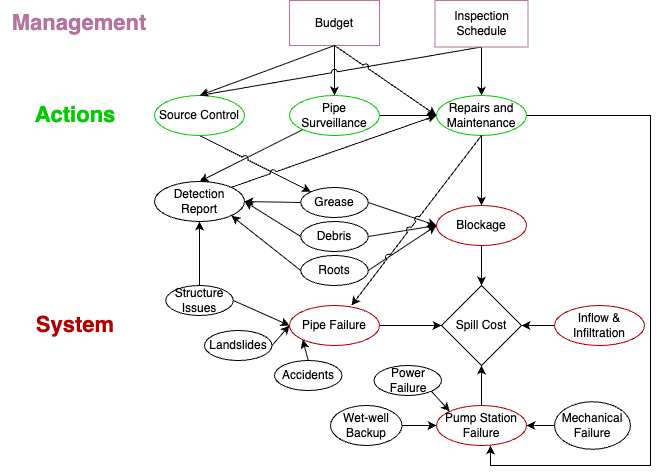

The diagram above was exported from draw.io. Its source (the exported page's mxGraphModel, read from the mxfile embedded in the PNG):
<mxGraphModel dx="288" dy="290" grid="1" gridSize="10" guides="1" tooltips="1" connect="1" arrows="1" fold="1" page="1" pageScale="1" pageWidth="1100" pageHeight="850" math="0" shadow="0">
  <root>
    <mxCell id="0" />
    <mxCell id="1" parent="0" />
    <mxCell id="cti40bKMGKBuRKP5wi5s-6" style="edgeStyle=orthogonalEdgeStyle;rounded=0;orthogonalLoop=1;jettySize=auto;html=1;exitX=0.5;exitY=1;exitDx=0;exitDy=0;" parent="1" source="qZGXFcqpN91dHMlw1VVO-1" target="qZGXFcqpN91dHMlw1VVO-7" edge="1">
      <mxGeometry relative="1" as="geometry" />
    </mxCell>
    <mxCell id="qZGXFcqpN91dHMlw1VVO-1" value="Budget" style="rounded=0;whiteSpace=wrap;html=1;strokeColor=#B5739D;" parent="1" vertex="1">
      <mxGeometry x="319" y="95" width="90" height="45" as="geometry" />
    </mxCell>
    <mxCell id="cti40bKMGKBuRKP5wi5s-15" style="edgeStyle=orthogonalEdgeStyle;rounded=0;orthogonalLoop=1;jettySize=auto;html=1;exitX=0.5;exitY=1;exitDx=0;exitDy=0;entryX=0.5;entryY=0;entryDx=0;entryDy=0;" parent="1" source="qZGXFcqpN91dHMlw1VVO-3" target="qZGXFcqpN91dHMlw1VVO-11" edge="1">
      <mxGeometry relative="1" as="geometry" />
    </mxCell>
    <mxCell id="cti40bKMGKBuRKP5wi5s-22" style="edgeStyle=none;shape=connector;rounded=0;orthogonalLoop=1;jettySize=auto;html=1;exitX=0.5;exitY=1;exitDx=0;exitDy=0;entryX=0.5;entryY=0;entryDx=0;entryDy=0;strokeColor=default;align=center;verticalAlign=middle;fontFamily=Helvetica;fontSize=11;fontColor=default;labelBackgroundColor=default;endArrow=classic;jumpStyle=arc;" parent="1" source="qZGXFcqpN91dHMlw1VVO-3" target="qZGXFcqpN91dHMlw1VVO-10" edge="1">
      <mxGeometry relative="1" as="geometry" />
    </mxCell>
    <mxCell id="cti40bKMGKBuRKP5wi5s-64" style="edgeStyle=orthogonalEdgeStyle;shape=connector;rounded=0;orthogonalLoop=1;jettySize=auto;html=1;exitX=1;exitY=0.5;exitDx=0;exitDy=0;entryX=0.6;entryY=1;entryDx=0;entryDy=0;strokeColor=default;align=center;verticalAlign=middle;fontFamily=Helvetica;fontSize=11;fontColor=default;labelBackgroundColor=default;endArrow=classic;entryPerimeter=0;" parent="1" source="qZGXFcqpN91dHMlw1VVO-11" target="cti40bKMGKBuRKP5wi5s-4" edge="1">
      <mxGeometry relative="1" as="geometry">
        <Array as="points">
          <mxPoint x="680" y="210" />
          <mxPoint x="680" y="560" />
          <mxPoint x="520" y="560" />
        </Array>
      </mxGeometry>
    </mxCell>
    <mxCell id="qZGXFcqpN91dHMlw1VVO-3" value="Inspection Schedule" style="rounded=0;whiteSpace=wrap;html=1;strokeColor=#B5739D;" parent="1" vertex="1">
      <mxGeometry x="464.5" y="95" width="93" height="46.5" as="geometry" />
    </mxCell>
    <mxCell id="cti40bKMGKBuRKP5wi5s-33" style="edgeStyle=none;shape=connector;rounded=0;orthogonalLoop=1;jettySize=auto;html=1;exitX=1;exitY=0.5;exitDx=0;exitDy=0;strokeColor=default;align=center;verticalAlign=middle;fontFamily=Helvetica;fontSize=11;fontColor=default;labelBackgroundColor=default;endArrow=classic;entryX=0;entryY=0.5;entryDx=0;entryDy=0;" parent="1" source="qZGXFcqpN91dHMlw1VVO-7" target="qZGXFcqpN91dHMlw1VVO-11" edge="1">
      <mxGeometry relative="1" as="geometry">
        <mxPoint x="534" y="210" as="targetPoint" />
      </mxGeometry>
    </mxCell>
    <mxCell id="qZGXFcqpN91dHMlw1VVO-7" value="Pipe Surveillance" style="ellipse;whiteSpace=wrap;html=1;strokeColor=#00CC00;" parent="1" vertex="1">
      <mxGeometry x="319" y="190" width="90" height="40" as="geometry" />
    </mxCell>
    <mxCell id="cti40bKMGKBuRKP5wi5s-48" style="edgeStyle=none;shape=connector;rounded=0;orthogonalLoop=1;jettySize=auto;html=1;exitX=0;exitY=0.5;exitDx=0;exitDy=0;entryX=1;entryY=0.5;entryDx=0;entryDy=0;strokeColor=default;align=center;verticalAlign=middle;fontFamily=Helvetica;fontSize=11;fontColor=default;labelBackgroundColor=default;endArrow=classic;" parent="1" source="qZGXFcqpN91dHMlw1VVO-8" target="qZGXFcqpN91dHMlw1VVO-13" edge="1">
      <mxGeometry relative="1" as="geometry" />
    </mxCell>
    <mxCell id="qZGXFcqpN91dHMlw1VVO-8" value="Inflow &amp;amp; Infiltration" style="ellipse;whiteSpace=wrap;html=1;strokeColor=light-dark(#B20000,#FF1030);" parent="1" vertex="1">
      <mxGeometry x="584" y="400" width="90" height="40" as="geometry" />
    </mxCell>
    <mxCell id="cti40bKMGKBuRKP5wi5s-46" style="edgeStyle=none;shape=connector;rounded=0;orthogonalLoop=1;jettySize=auto;html=1;exitX=1;exitY=0.5;exitDx=0;exitDy=0;entryX=0;entryY=0.5;entryDx=0;entryDy=0;strokeColor=default;align=center;verticalAlign=middle;fontFamily=Helvetica;fontSize=11;fontColor=default;labelBackgroundColor=default;endArrow=classic;" parent="1" source="qZGXFcqpN91dHMlw1VVO-9" target="qZGXFcqpN91dHMlw1VVO-13" edge="1">
      <mxGeometry relative="1" as="geometry" />
    </mxCell>
    <mxCell id="qZGXFcqpN91dHMlw1VVO-9" value="Pipe Failure" style="ellipse;whiteSpace=wrap;html=1;strokeColor=light-dark(#B20000,#FF1030);" parent="1" vertex="1">
      <mxGeometry x="319" y="400" width="90" height="40" as="geometry" />
    </mxCell>
    <mxCell id="cti40bKMGKBuRKP5wi5s-32" style="edgeStyle=none;shape=connector;rounded=0;orthogonalLoop=1;jettySize=auto;html=1;exitX=0;exitY=1;exitDx=0;exitDy=0;strokeColor=default;align=center;verticalAlign=middle;fontFamily=Helvetica;fontSize=11;fontColor=default;labelBackgroundColor=default;endArrow=classic;entryX=0.5;entryY=0;entryDx=0;entryDy=0;jumpStyle=arc;" parent="1" source="qZGXFcqpN91dHMlw1VVO-7" target="5qdo6g6W6I5e6sz085rV-1" edge="1">
      <mxGeometry relative="1" as="geometry">
        <mxPoint x="229" y="280" as="targetPoint" />
      </mxGeometry>
    </mxCell>
    <mxCell id="cti40bKMGKBuRKP5wi5s-34" style="edgeStyle=none;shape=connector;rounded=0;orthogonalLoop=1;jettySize=auto;html=1;exitX=0.5;exitY=1;exitDx=0;exitDy=0;entryX=0;entryY=0;entryDx=0;entryDy=0;strokeColor=default;align=center;verticalAlign=middle;fontFamily=Helvetica;fontSize=11;fontColor=default;labelBackgroundColor=default;endArrow=classic;jumpStyle=arc;" parent="1" source="qZGXFcqpN91dHMlw1VVO-10" target="cti40bKMGKBuRKP5wi5s-23" edge="1">
      <mxGeometry relative="1" as="geometry" />
    </mxCell>
    <mxCell id="qZGXFcqpN91dHMlw1VVO-10" value="Source Control" style="ellipse;whiteSpace=wrap;html=1;strokeColor=#00CC00;" parent="1" vertex="1">
      <mxGeometry x="184" y="190" width="90" height="40" as="geometry" />
    </mxCell>
    <mxCell id="qZGXFcqpN91dHMlw1VVO-11" value="Repairs and Maintenance" style="ellipse;whiteSpace=wrap;html=1;strokeColor=#00CC00;" parent="1" vertex="1">
      <mxGeometry x="466" y="190" width="90" height="40" as="geometry" />
    </mxCell>
    <mxCell id="cti40bKMGKBuRKP5wi5s-17" style="edgeStyle=orthogonalEdgeStyle;rounded=0;orthogonalLoop=1;jettySize=auto;html=1;exitX=0.5;exitY=1;exitDx=0;exitDy=0;entryX=0.5;entryY=0;entryDx=0;entryDy=0;" parent="1" source="qZGXFcqpN91dHMlw1VVO-12" target="qZGXFcqpN91dHMlw1VVO-13" edge="1">
      <mxGeometry relative="1" as="geometry" />
    </mxCell>
    <mxCell id="qZGXFcqpN91dHMlw1VVO-12" value="Blockage" style="ellipse;whiteSpace=wrap;html=1;strokeColor=light-dark(#B20000,#FF1030);" parent="1" vertex="1">
      <mxGeometry x="466" y="300" width="90" height="40" as="geometry" />
    </mxCell>
    <mxCell id="qZGXFcqpN91dHMlw1VVO-13" value="Spill Cost" style="rhombus;whiteSpace=wrap;html=1;" parent="1" vertex="1">
      <mxGeometry x="471" y="380" width="80" height="80" as="geometry" />
    </mxCell>
    <mxCell id="5qdo6g6W6I5e6sz085rV-1" value="Detection Report" style="ellipse;whiteSpace=wrap;html=1;" parent="1" vertex="1">
      <mxGeometry x="184" y="276" width="90" height="40" as="geometry" />
    </mxCell>
    <mxCell id="cti40bKMGKBuRKP5wi5s-47" style="edgeStyle=none;shape=connector;rounded=0;orthogonalLoop=1;jettySize=auto;html=1;exitX=0.5;exitY=0;exitDx=0;exitDy=0;entryX=0.5;entryY=1;entryDx=0;entryDy=0;strokeColor=default;align=center;verticalAlign=middle;fontFamily=Helvetica;fontSize=11;fontColor=default;labelBackgroundColor=default;endArrow=classic;" parent="1" source="cti40bKMGKBuRKP5wi5s-4" target="qZGXFcqpN91dHMlw1VVO-13" edge="1">
      <mxGeometry relative="1" as="geometry" />
    </mxCell>
    <mxCell id="cti40bKMGKBuRKP5wi5s-4" value="Pump Station Failure" style="ellipse;whiteSpace=wrap;html=1;strokeColor=light-dark(#B20000,#FF1030);" parent="1" vertex="1">
      <mxGeometry x="466" y="500" width="90" height="40" as="geometry" />
    </mxCell>
    <mxCell id="cti40bKMGKBuRKP5wi5s-12" value="" style="endArrow=classic;html=1;rounded=0;exitX=0.5;exitY=1;exitDx=0;exitDy=0;entryX=0.5;entryY=0;entryDx=0;entryDy=0;" parent="1" source="qZGXFcqpN91dHMlw1VVO-1" target="qZGXFcqpN91dHMlw1VVO-10" edge="1">
      <mxGeometry width="50" height="50" relative="1" as="geometry">
        <mxPoint x="554" y="480" as="sourcePoint" />
        <mxPoint x="604" y="430" as="targetPoint" />
      </mxGeometry>
    </mxCell>
    <mxCell id="cti40bKMGKBuRKP5wi5s-13" value="" style="endArrow=classic;html=1;rounded=0;exitX=0.5;exitY=1;exitDx=0;exitDy=0;entryX=0;entryY=0.5;entryDx=0;entryDy=0;jumpStyle=arc;" parent="1" source="qZGXFcqpN91dHMlw1VVO-1" target="qZGXFcqpN91dHMlw1VVO-11" edge="1">
      <mxGeometry width="50" height="50" relative="1" as="geometry">
        <mxPoint x="554" y="480" as="sourcePoint" />
        <mxPoint x="604" y="430" as="targetPoint" />
      </mxGeometry>
    </mxCell>
    <UserObject label="" id="cti40bKMGKBuRKP5wi5s-14">
      <mxCell style="endArrow=classic;html=1;rounded=0;exitX=1;exitY=0;exitDx=0;exitDy=0;entryX=0;entryY=0.5;entryDx=0;entryDy=0;jumpStyle=arc;" parent="1" source="5qdo6g6W6I5e6sz085rV-1" target="qZGXFcqpN91dHMlw1VVO-11" edge="1">
        <mxGeometry width="50" height="50" relative="1" as="geometry">
          <mxPoint x="269" y="320" as="sourcePoint" />
          <mxPoint x="319" y="270" as="targetPoint" />
        </mxGeometry>
      </mxCell>
    </UserObject>
    <mxCell id="cti40bKMGKBuRKP5wi5s-16" style="edgeStyle=orthogonalEdgeStyle;rounded=0;orthogonalLoop=1;jettySize=auto;html=1;exitX=0.5;exitY=1;exitDx=0;exitDy=0;entryX=0.5;entryY=0;entryDx=0;entryDy=0;" parent="1" source="qZGXFcqpN91dHMlw1VVO-11" target="qZGXFcqpN91dHMlw1VVO-12" edge="1">
      <mxGeometry relative="1" as="geometry">
        <mxPoint x="584" y="300" as="targetPoint" />
      </mxGeometry>
    </mxCell>
    <mxCell id="cti40bKMGKBuRKP5wi5s-26" style="edgeStyle=none;shape=connector;rounded=0;orthogonalLoop=1;jettySize=auto;html=1;exitX=0;exitY=0.5;exitDx=0;exitDy=0;entryX=1;entryY=0.5;entryDx=0;entryDy=0;strokeColor=default;align=center;verticalAlign=middle;fontFamily=Helvetica;fontSize=11;fontColor=default;labelBackgroundColor=default;endArrow=classic;" parent="1" source="cti40bKMGKBuRKP5wi5s-23" target="5qdo6g6W6I5e6sz085rV-1" edge="1">
      <mxGeometry relative="1" as="geometry" />
    </mxCell>
    <mxCell id="cti40bKMGKBuRKP5wi5s-29" style="edgeStyle=none;shape=connector;rounded=0;orthogonalLoop=1;jettySize=auto;html=1;exitX=1;exitY=0.5;exitDx=0;exitDy=0;entryX=0;entryY=0.5;entryDx=0;entryDy=0;strokeColor=default;align=center;verticalAlign=middle;fontFamily=Helvetica;fontSize=11;fontColor=default;labelBackgroundColor=default;endArrow=classic;" parent="1" source="cti40bKMGKBuRKP5wi5s-23" target="qZGXFcqpN91dHMlw1VVO-12" edge="1">
      <mxGeometry relative="1" as="geometry" />
    </mxCell>
    <mxCell id="cti40bKMGKBuRKP5wi5s-23" value="Grease" style="ellipse;whiteSpace=wrap;html=1;" parent="1" vertex="1">
      <mxGeometry x="330.25" y="282" width="67.5" height="30" as="geometry" />
    </mxCell>
    <mxCell id="cti40bKMGKBuRKP5wi5s-27" style="edgeStyle=none;shape=connector;rounded=0;orthogonalLoop=1;jettySize=auto;html=1;exitX=0;exitY=0.5;exitDx=0;exitDy=0;entryX=1;entryY=0.5;entryDx=0;entryDy=0;strokeColor=default;align=center;verticalAlign=middle;fontFamily=Helvetica;fontSize=11;fontColor=default;labelBackgroundColor=default;endArrow=classic;" parent="1" source="cti40bKMGKBuRKP5wi5s-24" target="5qdo6g6W6I5e6sz085rV-1" edge="1">
      <mxGeometry relative="1" as="geometry" />
    </mxCell>
    <mxCell id="cti40bKMGKBuRKP5wi5s-30" style="edgeStyle=none;shape=connector;rounded=0;orthogonalLoop=1;jettySize=auto;html=1;exitX=1;exitY=0.5;exitDx=0;exitDy=0;strokeColor=default;align=center;verticalAlign=middle;fontFamily=Helvetica;fontSize=11;fontColor=default;labelBackgroundColor=default;endArrow=classic;entryX=0;entryY=0.5;entryDx=0;entryDy=0;" parent="1" source="cti40bKMGKBuRKP5wi5s-24" target="qZGXFcqpN91dHMlw1VVO-12" edge="1">
      <mxGeometry relative="1" as="geometry">
        <mxPoint x="544" y="320" as="targetPoint" />
      </mxGeometry>
    </mxCell>
    <mxCell id="cti40bKMGKBuRKP5wi5s-24" value="Debris" style="ellipse;whiteSpace=wrap;html=1;" parent="1" vertex="1">
      <mxGeometry x="330.25" y="316" width="67.5" height="30" as="geometry" />
    </mxCell>
    <mxCell id="cti40bKMGKBuRKP5wi5s-28" style="edgeStyle=none;shape=connector;rounded=0;orthogonalLoop=1;jettySize=auto;html=1;exitX=0;exitY=0.5;exitDx=0;exitDy=0;entryX=1;entryY=1;entryDx=0;entryDy=0;strokeColor=default;align=center;verticalAlign=middle;fontFamily=Helvetica;fontSize=11;fontColor=default;labelBackgroundColor=default;endArrow=classic;" parent="1" source="cti40bKMGKBuRKP5wi5s-25" target="5qdo6g6W6I5e6sz085rV-1" edge="1">
      <mxGeometry relative="1" as="geometry" />
    </mxCell>
    <mxCell id="cti40bKMGKBuRKP5wi5s-31" style="edgeStyle=none;shape=connector;rounded=0;orthogonalLoop=1;jettySize=auto;html=1;exitX=1;exitY=0.5;exitDx=0;exitDy=0;strokeColor=default;align=center;verticalAlign=middle;fontFamily=Helvetica;fontSize=11;fontColor=default;labelBackgroundColor=default;endArrow=classic;entryX=0;entryY=0.5;entryDx=0;entryDy=0;" parent="1" source="cti40bKMGKBuRKP5wi5s-25" target="qZGXFcqpN91dHMlw1VVO-12" edge="1">
      <mxGeometry relative="1" as="geometry">
        <mxPoint x="544" y="320" as="targetPoint" />
      </mxGeometry>
    </mxCell>
    <mxCell id="cti40bKMGKBuRKP5wi5s-25" value="Roots" style="ellipse;whiteSpace=wrap;html=1;" parent="1" vertex="1">
      <mxGeometry x="330.25" y="350" width="67.5" height="30" as="geometry" />
    </mxCell>
    <mxCell id="cti40bKMGKBuRKP5wi5s-39" style="edgeStyle=none;shape=connector;rounded=0;orthogonalLoop=1;jettySize=auto;html=1;exitX=0.5;exitY=0;exitDx=0;exitDy=0;strokeColor=default;align=center;verticalAlign=middle;fontFamily=Helvetica;fontSize=11;fontColor=default;labelBackgroundColor=default;endArrow=classic;entryX=0.5;entryY=1;entryDx=0;entryDy=0;" parent="1" source="cti40bKMGKBuRKP5wi5s-36" target="5qdo6g6W6I5e6sz085rV-1" edge="1">
      <mxGeometry relative="1" as="geometry" />
    </mxCell>
    <mxCell id="cti40bKMGKBuRKP5wi5s-43" style="edgeStyle=none;shape=connector;rounded=0;orthogonalLoop=1;jettySize=auto;html=1;exitX=1;exitY=0.5;exitDx=0;exitDy=0;entryX=0;entryY=0.5;entryDx=0;entryDy=0;strokeColor=default;align=center;verticalAlign=middle;fontFamily=Helvetica;fontSize=11;fontColor=default;labelBackgroundColor=default;endArrow=classic;" parent="1" source="cti40bKMGKBuRKP5wi5s-36" target="qZGXFcqpN91dHMlw1VVO-9" edge="1">
      <mxGeometry relative="1" as="geometry" />
    </mxCell>
    <mxCell id="cti40bKMGKBuRKP5wi5s-36" value="Structure Issues" style="ellipse;whiteSpace=wrap;html=1;" parent="1" vertex="1">
      <mxGeometry x="195.25" y="380" width="67.5" height="30" as="geometry" />
    </mxCell>
    <mxCell id="cti40bKMGKBuRKP5wi5s-44" style="edgeStyle=none;shape=connector;rounded=0;orthogonalLoop=1;jettySize=auto;html=1;exitX=1;exitY=0.5;exitDx=0;exitDy=0;entryX=0;entryY=0.5;entryDx=0;entryDy=0;strokeColor=default;align=center;verticalAlign=middle;fontFamily=Helvetica;fontSize=11;fontColor=default;labelBackgroundColor=default;endArrow=classic;" parent="1" source="cti40bKMGKBuRKP5wi5s-37" target="qZGXFcqpN91dHMlw1VVO-9" edge="1">
      <mxGeometry relative="1" as="geometry" />
    </mxCell>
    <mxCell id="cti40bKMGKBuRKP5wi5s-37" value="Landslides" style="ellipse;whiteSpace=wrap;html=1;" parent="1" vertex="1">
      <mxGeometry x="234" y="425" width="67.5" height="30" as="geometry" />
    </mxCell>
    <mxCell id="cti40bKMGKBuRKP5wi5s-45" style="edgeStyle=none;shape=connector;rounded=0;orthogonalLoop=1;jettySize=auto;html=1;exitX=0.5;exitY=0;exitDx=0;exitDy=0;entryX=0;entryY=1;entryDx=0;entryDy=0;strokeColor=default;align=center;verticalAlign=middle;fontFamily=Helvetica;fontSize=11;fontColor=default;labelBackgroundColor=default;endArrow=classic;" parent="1" source="cti40bKMGKBuRKP5wi5s-38" target="qZGXFcqpN91dHMlw1VVO-9" edge="1">
      <mxGeometry relative="1" as="geometry" />
    </mxCell>
    <mxCell id="cti40bKMGKBuRKP5wi5s-38" value="Accidents" style="ellipse;whiteSpace=wrap;html=1;" parent="1" vertex="1">
      <mxGeometry x="304" y="455" width="67.5" height="30" as="geometry" />
    </mxCell>
    <mxCell id="cti40bKMGKBuRKP5wi5s-53" style="edgeStyle=none;shape=connector;rounded=0;orthogonalLoop=1;jettySize=auto;html=1;exitX=1;exitY=1;exitDx=0;exitDy=0;entryX=0;entryY=0;entryDx=0;entryDy=0;strokeColor=default;align=center;verticalAlign=middle;fontFamily=Helvetica;fontSize=11;fontColor=default;labelBackgroundColor=default;endArrow=classic;" parent="1" source="cti40bKMGKBuRKP5wi5s-49" target="cti40bKMGKBuRKP5wi5s-4" edge="1">
      <mxGeometry relative="1" as="geometry" />
    </mxCell>
    <mxCell id="cti40bKMGKBuRKP5wi5s-49" value="Power Failure" style="ellipse;whiteSpace=wrap;html=1;" parent="1" vertex="1">
      <mxGeometry x="403.5" y="460" width="67.5" height="30" as="geometry" />
    </mxCell>
    <mxCell id="cti40bKMGKBuRKP5wi5s-52" style="edgeStyle=none;shape=connector;rounded=0;orthogonalLoop=1;jettySize=auto;html=1;exitX=1;exitY=0.5;exitDx=0;exitDy=0;strokeColor=default;align=center;verticalAlign=middle;fontFamily=Helvetica;fontSize=11;fontColor=default;labelBackgroundColor=default;endArrow=classic;entryX=0;entryY=0.5;entryDx=0;entryDy=0;" parent="1" source="cti40bKMGKBuRKP5wi5s-50" target="cti40bKMGKBuRKP5wi5s-4" edge="1">
      <mxGeometry relative="1" as="geometry" />
    </mxCell>
    <mxCell id="cti40bKMGKBuRKP5wi5s-50" value="Wet-well Backup" style="ellipse;whiteSpace=wrap;html=1;" parent="1" vertex="1">
      <mxGeometry x="360" y="500" width="71.5" height="40" as="geometry" />
    </mxCell>
    <mxCell id="cti40bKMGKBuRKP5wi5s-54" style="edgeStyle=none;shape=connector;rounded=0;orthogonalLoop=1;jettySize=auto;html=1;exitX=0;exitY=0.5;exitDx=0;exitDy=0;entryX=1;entryY=0.5;entryDx=0;entryDy=0;strokeColor=default;align=center;verticalAlign=middle;fontFamily=Helvetica;fontSize=11;fontColor=default;labelBackgroundColor=default;endArrow=classic;" parent="1" source="cti40bKMGKBuRKP5wi5s-51" target="cti40bKMGKBuRKP5wi5s-4" edge="1">
      <mxGeometry relative="1" as="geometry" />
    </mxCell>
    <mxCell id="cti40bKMGKBuRKP5wi5s-51" value="Mechanical Failure" style="ellipse;whiteSpace=wrap;html=1;" parent="1" vertex="1">
      <mxGeometry x="584" y="496.25" width="76" height="47.5" as="geometry" />
    </mxCell>
    <mxCell id="cti40bKMGKBuRKP5wi5s-55" value="&lt;h1 style=&quot;margin-top: 0px;&quot;&gt;Management&lt;/h1&gt;" style="text;html=1;whiteSpace=wrap;overflow=hidden;rounded=0;fontFamily=Helvetica;fontSize=11;fontColor=light-dark(#B5739D,#FF1030);labelBackgroundColor=default;align=center;" parent="1" vertex="1">
      <mxGeometry x="34" y="98.25" width="150" height="40" as="geometry" />
    </mxCell>
    <mxCell id="cti40bKMGKBuRKP5wi5s-57" value="&lt;h1 style=&quot;margin-top: 0px;&quot;&gt;Actions&lt;/h1&gt;" style="text;html=1;whiteSpace=wrap;overflow=hidden;rounded=0;fontFamily=Helvetica;fontSize=11;fontColor=#00CC00;labelBackgroundColor=default;imageAlign=left;align=center;" parent="1" vertex="1">
      <mxGeometry x="30" y="190" width="150" height="40" as="geometry" />
    </mxCell>
    <mxCell id="cti40bKMGKBuRKP5wi5s-58" value="&lt;h1 style=&quot;margin-top: 0px;&quot;&gt;System&lt;/h1&gt;" style="text;html=1;whiteSpace=wrap;overflow=hidden;rounded=0;fontFamily=Helvetica;fontSize=11;fontColor=light-dark(#B20000,#FF1030);labelBackgroundColor=default;imageAlign=left;align=center;" parent="1" vertex="1">
      <mxGeometry x="30" y="400" width="150" height="40" as="geometry" />
    </mxCell>
    <mxCell id="cti40bKMGKBuRKP5wi5s-66" style="edgeStyle=none;shape=connector;rounded=0;orthogonalLoop=1;jettySize=auto;html=1;exitX=0.5;exitY=1;exitDx=0;exitDy=0;strokeColor=default;align=center;verticalAlign=middle;fontFamily=Helvetica;fontSize=11;fontColor=default;labelBackgroundColor=default;endArrow=classic;jumpStyle=arc;" parent="1" source="qZGXFcqpN91dHMlw1VVO-11" edge="1">
      <mxGeometry relative="1" as="geometry">
        <mxPoint x="381" y="400" as="targetPoint" />
      </mxGeometry>
    </mxCell>
  </root>
</mxGraphModel>